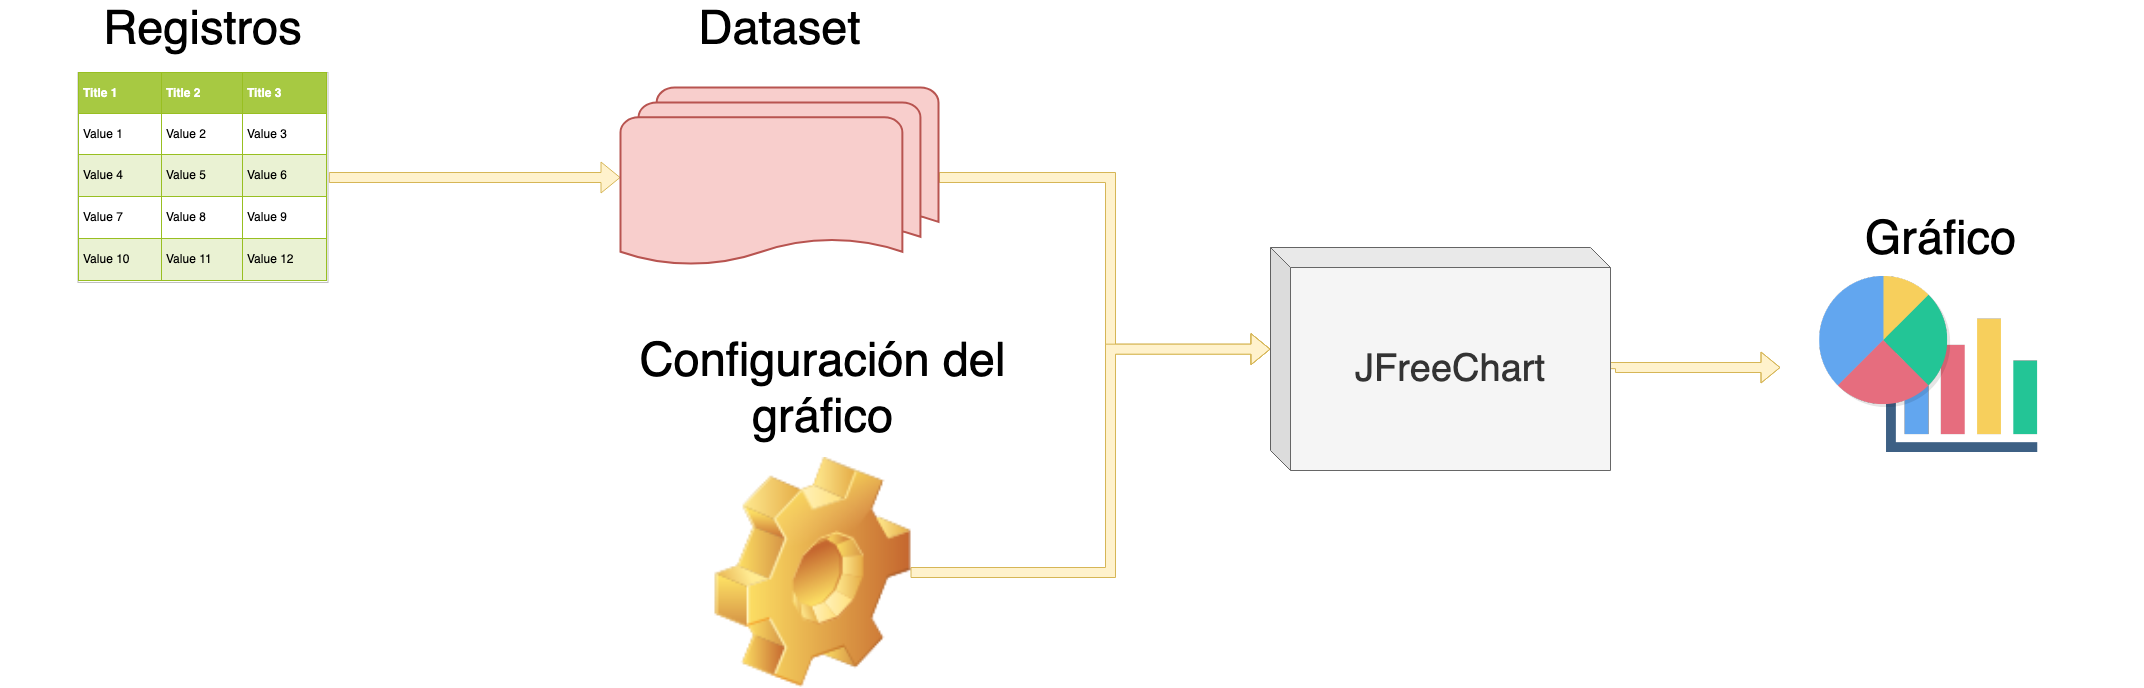

The diagram above was exported from draw.io. Its source (the exported page's mxGraphModel, read from the mxfile embedded in the PNG):
<mxGraphModel dx="2065" dy="1980" grid="1" gridSize="10" guides="1" tooltips="1" connect="1" arrows="1" fold="1" page="1" pageScale="1" pageWidth="3300" pageHeight="4681" math="0" shadow="0">
  <root>
    <mxCell id="0" />
    <mxCell id="1" parent="0" />
    <mxCell id="1j2-SXJ5JnKxaeN6L072-3" style="edgeStyle=orthogonalEdgeStyle;rounded=0;orthogonalLoop=1;jettySize=auto;html=1;exitX=1;exitY=0.5;exitDx=0;exitDy=0;entryX=0;entryY=0.5;entryDx=0;entryDy=0;entryPerimeter=0;shape=flexArrow;fillColor=#fff2cc;strokeColor=#d6b656;" edge="1" parent="1" source="1j2-SXJ5JnKxaeN6L072-1" target="1j2-SXJ5JnKxaeN6L072-2">
      <mxGeometry relative="1" as="geometry" />
    </mxCell>
    <mxCell id="1j2-SXJ5JnKxaeN6L072-1" value="&lt;table border=&quot;1&quot; width=&quot;100%&quot; height=&quot;100%&quot; cellpadding=&quot;4&quot; style=&quot;width:100%;height:100%;border-collapse:collapse;&quot;&gt;&lt;tr style=&quot;background-color:#A7C942;color:#ffffff;border:1px solid #98bf21;&quot;&gt;&lt;th align=&quot;left&quot;&gt;Title 1&lt;/th&gt;&lt;th align=&quot;left&quot;&gt;Title 2&lt;/th&gt;&lt;th align=&quot;left&quot;&gt;Title 3&lt;/th&gt;&lt;/tr&gt;&lt;tr style=&quot;border:1px solid #98bf21;&quot;&gt;&lt;td&gt;Value 1&lt;/td&gt;&lt;td&gt;Value 2&lt;/td&gt;&lt;td&gt;Value 3&lt;/td&gt;&lt;/tr&gt;&lt;tr style=&quot;background-color:#EAF2D3;border:1px solid #98bf21;&quot;&gt;&lt;td&gt;Value 4&lt;/td&gt;&lt;td&gt;Value 5&lt;/td&gt;&lt;td&gt;Value 6&lt;/td&gt;&lt;/tr&gt;&lt;tr style=&quot;border:1px solid #98bf21;&quot;&gt;&lt;td&gt;Value 7&lt;/td&gt;&lt;td&gt;Value 8&lt;/td&gt;&lt;td&gt;Value 9&lt;/td&gt;&lt;/tr&gt;&lt;tr style=&quot;background-color:#EAF2D3;border:1px solid #98bf21;&quot;&gt;&lt;td&gt;Value 10&lt;/td&gt;&lt;td&gt;Value 11&lt;/td&gt;&lt;td&gt;Value 12&lt;/td&gt;&lt;/tr&gt;&lt;/table&gt;" style="text;html=1;strokeColor=#c0c0c0;fillColor=#ffffff;overflow=fill;rounded=0;" vertex="1" parent="1">
      <mxGeometry x="647.5" y="525" width="250" height="210" as="geometry" />
    </mxCell>
    <mxCell id="1j2-SXJ5JnKxaeN6L072-28" style="edgeStyle=orthogonalEdgeStyle;shape=flexArrow;rounded=0;orthogonalLoop=1;jettySize=auto;html=1;exitX=1;exitY=0.5;exitDx=0;exitDy=0;exitPerimeter=0;entryX=0;entryY=0;entryDx=0;entryDy=101.49999999999999;entryPerimeter=0;fillColor=#fff2cc;strokeColor=#d6b656;" edge="1" parent="1" source="1j2-SXJ5JnKxaeN6L072-2" target="1j2-SXJ5JnKxaeN6L072-14">
      <mxGeometry relative="1" as="geometry">
        <Array as="points">
          <mxPoint x="1680" y="630" />
          <mxPoint x="1680" y="802" />
        </Array>
      </mxGeometry>
    </mxCell>
    <mxCell id="1j2-SXJ5JnKxaeN6L072-2" value="&lt;font&gt;&lt;br&gt;&lt;/font&gt;" style="strokeWidth=2;html=1;shape=mxgraph.flowchart.multi-document;whiteSpace=wrap;fillColor=#f8cecc;strokeColor=#b85450;" vertex="1" parent="1">
      <mxGeometry x="1190" y="540" width="318" height="180" as="geometry" />
    </mxCell>
    <mxCell id="1j2-SXJ5JnKxaeN6L072-4" value="&lt;font style=&quot;font-size: 47px&quot;&gt;Registros&lt;br&gt;&lt;/font&gt;" style="text;html=1;strokeColor=none;fillColor=none;align=center;verticalAlign=middle;whiteSpace=wrap;rounded=0;" vertex="1" parent="1">
      <mxGeometry x="570" y="470" width="405" height="20" as="geometry" />
    </mxCell>
    <mxCell id="1j2-SXJ5JnKxaeN6L072-7" value="&lt;font style=&quot;font-size: 47px&quot;&gt;Dataset&lt;br&gt;&lt;/font&gt;" style="text;html=1;strokeColor=none;fillColor=none;align=center;verticalAlign=middle;whiteSpace=wrap;rounded=0;" vertex="1" parent="1">
      <mxGeometry x="1146.5" y="470" width="405" height="20" as="geometry" />
    </mxCell>
    <mxCell id="1j2-SXJ5JnKxaeN6L072-30" style="edgeStyle=orthogonalEdgeStyle;shape=flexArrow;rounded=0;orthogonalLoop=1;jettySize=auto;html=1;exitX=1;exitY=0.5;exitDx=0;exitDy=0;entryX=0;entryY=0;entryDx=0;entryDy=101.5;entryPerimeter=0;fillColor=#fff2cc;strokeColor=#d6b656;" edge="1" parent="1" source="1j2-SXJ5JnKxaeN6L072-10" target="1j2-SXJ5JnKxaeN6L072-14">
      <mxGeometry relative="1" as="geometry">
        <Array as="points">
          <mxPoint x="1680" y="1025" />
          <mxPoint x="1680" y="802" />
        </Array>
      </mxGeometry>
    </mxCell>
    <mxCell id="1j2-SXJ5JnKxaeN6L072-10" value="" style="shape=image;html=1;verticalLabelPosition=bottom;labelBackgroundColor=#ffffff;verticalAlign=top;imageAspect=1;aspect=fixed;image=img/clipart/Gear_128x128.png" vertex="1" parent="1">
      <mxGeometry x="1284.5" y="910" width="196" height="230" as="geometry" />
    </mxCell>
    <mxCell id="1j2-SXJ5JnKxaeN6L072-12" value="&lt;font style=&quot;font-size: 47px&quot;&gt;Configuración del gráfico&lt;br&gt;&lt;/font&gt;" style="text;html=1;strokeColor=none;fillColor=none;align=center;verticalAlign=middle;whiteSpace=wrap;rounded=0;" vertex="1" parent="1">
      <mxGeometry x="1190" y="830" width="405" height="20" as="geometry" />
    </mxCell>
    <mxCell id="1j2-SXJ5JnKxaeN6L072-25" style="edgeStyle=orthogonalEdgeStyle;shape=flexArrow;rounded=0;orthogonalLoop=1;jettySize=auto;html=1;exitX=0;exitY=0;exitDx=340;exitDy=121.5;exitPerimeter=0;entryX=0;entryY=0.5;entryDx=0;entryDy=0;fillColor=#fff2cc;strokeColor=#d6b656;" edge="1" parent="1" source="1j2-SXJ5JnKxaeN6L072-14" target="1j2-SXJ5JnKxaeN6L072-18">
      <mxGeometry relative="1" as="geometry">
        <Array as="points">
          <mxPoint x="2180" y="820" />
        </Array>
      </mxGeometry>
    </mxCell>
    <mxCell id="1j2-SXJ5JnKxaeN6L072-14" value="&lt;font style=&quot;font-size: 38px&quot;&gt;JFreeChart&lt;/font&gt;" style="shape=cube;whiteSpace=wrap;html=1;boundedLbl=1;backgroundOutline=1;darkOpacity=0.05;darkOpacity2=0.1;fillColor=#f5f5f5;strokeColor=#666666;fontColor=#333333;" vertex="1" parent="1">
      <mxGeometry x="1840" y="700" width="340" height="223" as="geometry" />
    </mxCell>
    <mxCell id="1j2-SXJ5JnKxaeN6L072-18" value="" style="shape=image;imageAspect=0;aspect=fixed;verticalLabelPosition=bottom;verticalAlign=top;image=https://h5p.org/sites/default/files/styles/medium-logo/public/logos/chart-icon-color.png?itok=kpLTYHHJ;" vertex="1" parent="1">
      <mxGeometry x="2350" y="700" width="320" height="240" as="geometry" />
    </mxCell>
    <mxCell id="1j2-SXJ5JnKxaeN6L072-31" value="&lt;font style=&quot;font-size: 47px&quot;&gt;Gráfico&lt;br&gt;&lt;/font&gt;" style="text;html=1;strokeColor=none;fillColor=none;align=center;verticalAlign=middle;whiteSpace=wrap;rounded=0;" vertex="1" parent="1">
      <mxGeometry x="2307.333333333333" y="680" width="405" height="20" as="geometry" />
    </mxCell>
  </root>
</mxGraphModel>